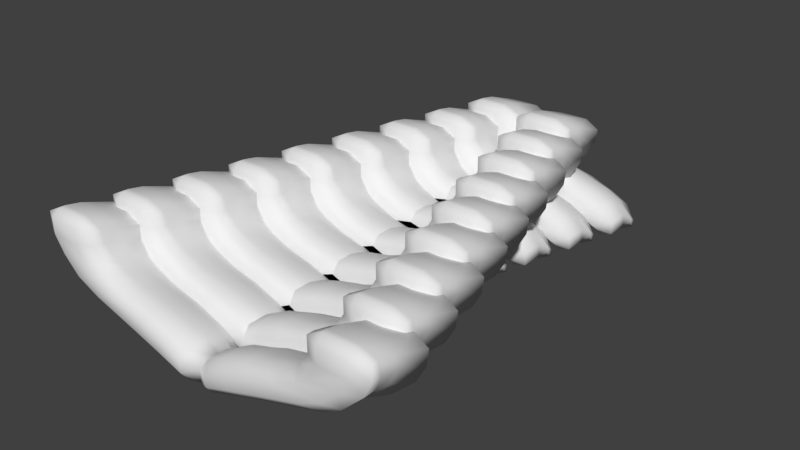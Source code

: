 # Source: World2_Arch.blend  (saved by Blender 2.77.0; exported with 4.5.12 LTS)
import bpy
from mathutils import Matrix  # noqa: F401  (used for matrix-valued properties, if any)

bpy.ops.wm.read_factory_settings(use_empty=True)
scene = bpy.context.scene
scene.name = 'Scene'

# ---- collections
col_collection_1 = bpy.data.collections.new('Collection 1'); scene.collection.children.link(col_collection_1)

# ---- world
world_world = bpy.data.worlds.new('World'); scene.world = world_world
world_world.color = (0.05088, 0.05088, 0.05088)
world_world.use_sun_shadow = False
world_world.sun_shadow_jitter_overblur = 0.0
world_world.cycles.sampling_method = 'MANUAL'

# ---- meshes
me_cube_001 = bpy.data.meshes.new('Cube.001')
me_cube_001.from_pydata([(0.8071, -0.1977, -0.1977), (0.8071, -0.1977, 0.1977), (0.8071, 0.1479, -0.2022), (0.8071, 0.07756, 0.1869), (1.203, -0.1977, -0.1977), (1.203, -0.1977, 0.1977), (1.203, 0.1479, -0.2022), (1.203, 0.07756, 0.1869), (0.623, 0.1923, -0.4478), (0.623, -0.1977, -0.4473), (0.9683, 0.2265, -0.6374), (0.9683, -0.1977, -0.64), (0.2667, 0.22, -0.6014), (0.2667, -0.1977, -0.6034), (0.4056, 0.2859, -0.9657), (0.4056, -0.1977, -0.9736), (0.0, 0.2678, -0.866), (0.0, -0.1977, -0.8722), (0.0, 0.3337, -1.23), (0.0, -0.1977, -1.242), (0.8071, 0.8199, -0.0763), (0.8071, 0.7398, -0.4635), (1.203, 0.8199, -0.0763), (1.203, 0.7398, -0.4635), (0.9683, 0.6502, -0.8966), (0.623, 0.6892, -0.708), (0.4056, 0.5826, -1.223), (0.2667, 0.6576, -0.8608), (0.0, 0.5281, -1.487), (0.0, 0.6031, -1.124)], [], [(1, 3, 2, 0), (16, 12, 27, 29), (7, 5, 4, 6), (5, 1, 0, 4), (3, 7, 22, 20), (5, 7, 3, 1), (10, 11, 15, 14), (4, 0, 9, 11), (6, 4, 11, 10), (0, 2, 8, 9), (15, 13, 17, 19), (9, 8, 12, 13), (11, 9, 13, 15), (8, 2, 21, 25), (17, 16, 18, 19), (14, 18, 28, 26), (14, 15, 19, 18), (13, 12, 16, 17), (20, 22, 23, 21), (21, 23, 24, 25), (25, 24, 26, 27), (27, 26, 28, 29), (10, 14, 26, 24), (7, 6, 23, 22), (18, 16, 29, 28), (2, 3, 20, 21), (12, 8, 25, 27), (6, 10, 24, 23)])
me_cube_001.polygons.foreach_set('use_smooth', [True] * 28)
me_cube_001.use_remesh_preserve_volume = False
me_cube_001.use_remesh_preserve_attributes = False
me_cube_001.use_mirror_vertex_groups = False
me_cube_001.update()

# ---- objects
ob_portal = bpy.data.objects.new('Portal', me_cube_001)

# ---- transforms, parenting, visibility, modifiers, constraints
ob_portal.location = (0.0, 0.0, 0.0)
ob_portal.scale = (1.944, 1.0, 1.0)
ob_portal.lineart.crease_threshold = 0.0
_m = ob_portal.modifiers.new('Bevel', 'BEVEL')
_m.limit_method = 'NONE'
_m.spread = 0.0
_m = ob_portal.modifiers.new('Array', 'ARRAY')
_m.count = 9
_m.fit_length = 4.1
_m.use_constant_offset = True
_m.constant_offset_displace = (-0.1, 0.0, 0.0)
_m.relative_offset_displace = (0.0, 0.7, 0.0)
_m = ob_portal.modifiers.new('Mirror', 'MIRROR')
_m.use_clip = True

# ---- collection membership
col_collection_1.objects.link(ob_portal)

# ---- scene / render settings (as saved in the file)
scene.frame_start = 1; scene.frame_end = 250; scene.frame_set(1)
scene.render.engine = 'BLENDER_EEVEE_NEXT'
scene.render.resolution_percentage = 50
scene.render.dither_intensity = 0.0
scene.cycles.use_denoising = False
scene.cycles.samples = 128
scene.cycles.sampling_pattern = 'TABULATED_SOBOL'
scene.cycles.light_sampling_threshold = 0.0
scene.cycles.use_adaptive_sampling = False
scene.cycles.use_light_tree = False
scene.cycles.blur_glossy = 0.0
scene.cycles.sample_clamp_indirect = 0.0
scene.view_settings.view_transform = 'Standard'
bpy.context.view_layer.update()

# ---- added for rendering (the .blend has no active camera and no usable light): camera, sun
cam_auto = bpy.data.cameras.new('AutoCamera')
cam_auto.lens = 50.0
cam_auto.sensor_width = 36.0
cam_auto.clip_end = 1000.0
ob_auto_camera = bpy.data.objects.new('AutoCamera', cam_auto)
scene.collection.objects.link(ob_auto_camera)
ob_auto_camera.location = (7.60408, -6.03122, 5.50866)
ob_auto_camera.rotation_euler = (1.09748, -7.21219e-08, 0.694738)
scene.camera = ob_auto_camera
light_auto_sun = bpy.data.lights.new('AutoSun', 'SUN')
light_auto_sun.energy = 3.0
light_auto_sun.angle = 0.0523599
ob_auto_sun = bpy.data.objects.new('AutoSun', light_auto_sun)
scene.collection.objects.link(ob_auto_sun)
ob_auto_sun.rotation_euler = (0.872665, 0.174533, 0.523599)
bpy.context.view_layer.update()

